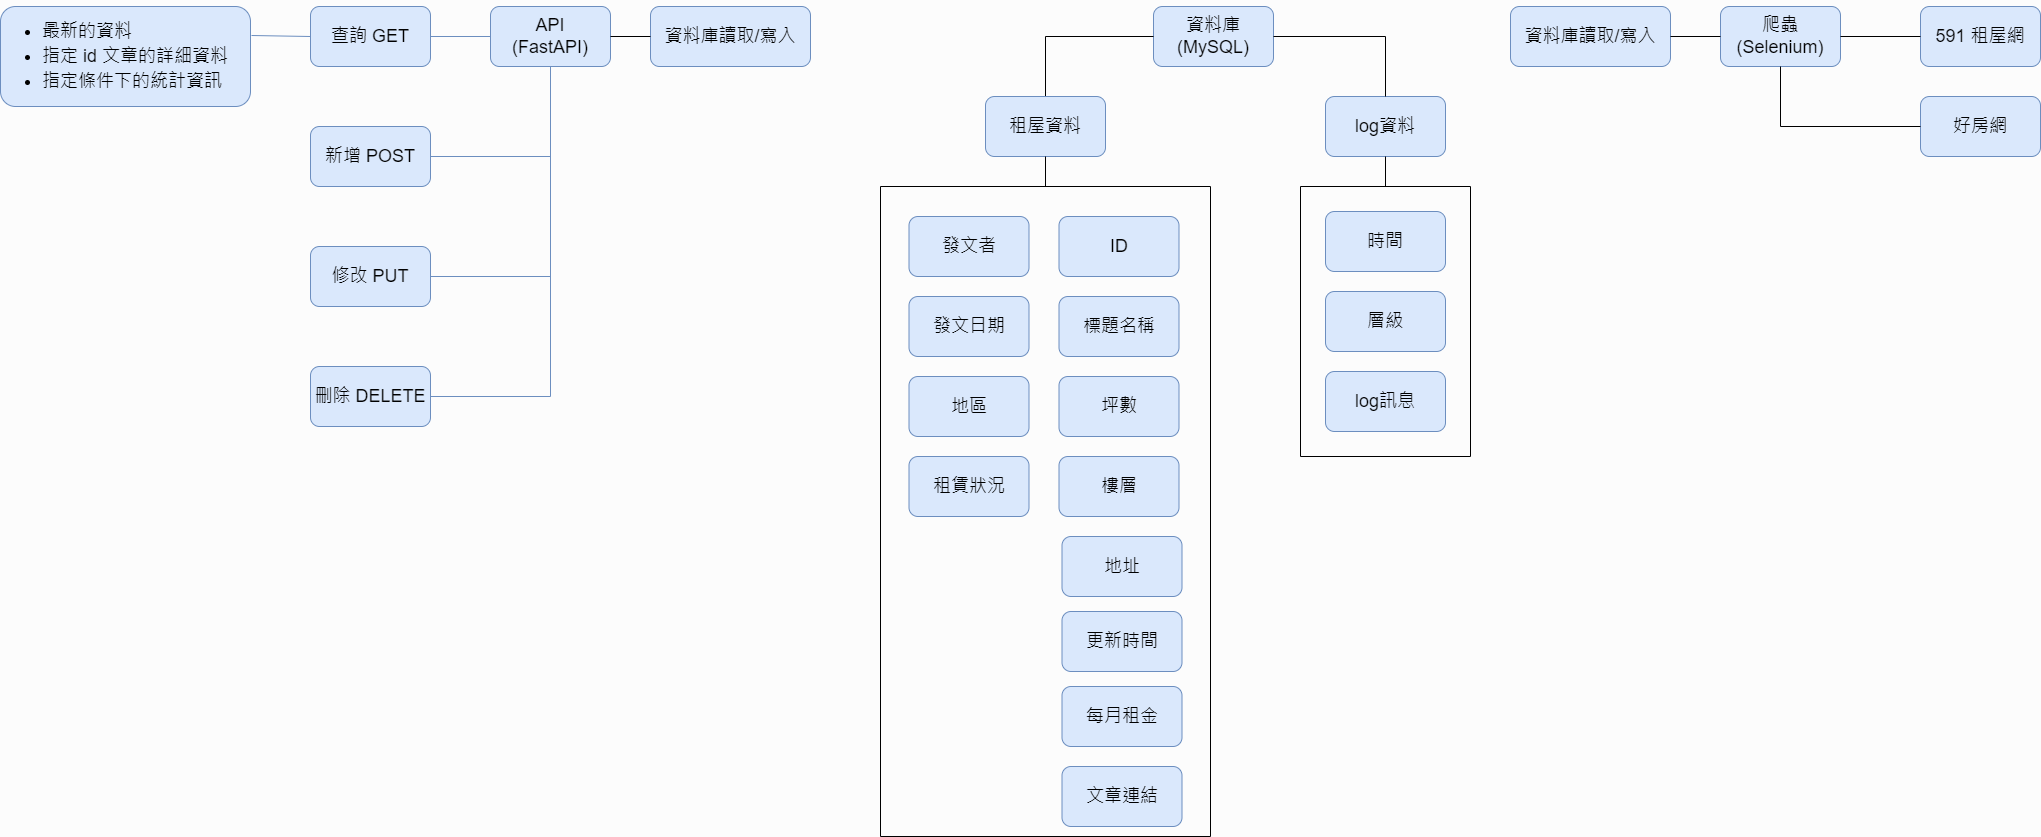

The diagram above was exported from draw.io. Its source (the exported page's mxGraphModel, read from the mxfile embedded in the PNG):
<mxGraphModel dx="2249" dy="706" grid="1" gridSize="10" guides="1" tooltips="1" connect="1" arrows="1" fold="1" page="1" pageScale="1" pageWidth="827" pageHeight="1169" background="#FCFCFC" math="0" shadow="0">
  <root>
    <mxCell id="0" />
    <mxCell id="1" parent="0" />
    <mxCell id="GjCL8QGU2Wdw76QZN1fu-9" style="edgeStyle=orthogonalEdgeStyle;rounded=0;orthogonalLoop=1;jettySize=auto;html=1;entryX=1;entryY=0.5;entryDx=0;entryDy=0;fontSize=18;endArrow=none;endFill=0;fillColor=#dae8fc;strokeColor=#6c8ebf;" edge="1" parent="1" source="GjCL8QGU2Wdw76QZN1fu-1" target="GjCL8QGU2Wdw76QZN1fu-4">
      <mxGeometry relative="1" as="geometry" />
    </mxCell>
    <mxCell id="GjCL8QGU2Wdw76QZN1fu-1" value="API&lt;br&gt;(FastAPI)" style="rounded=1;whiteSpace=wrap;html=1;fontSize=18;fillColor=#dae8fc;strokeColor=#6c8ebf;" vertex="1" parent="1">
      <mxGeometry x="320" y="80" width="120" height="60" as="geometry" />
    </mxCell>
    <mxCell id="GjCL8QGU2Wdw76QZN1fu-2" value="爬蟲(Selenium)" style="rounded=1;whiteSpace=wrap;html=1;fontSize=18;fillColor=#dae8fc;strokeColor=#6c8ebf;" vertex="1" parent="1">
      <mxGeometry x="1550" y="80" width="120" height="60" as="geometry" />
    </mxCell>
    <mxCell id="GjCL8QGU2Wdw76QZN1fu-3" value="資料庫&lt;br&gt;(MySQL)" style="rounded=1;whiteSpace=wrap;html=1;fontSize=18;fillColor=#dae8fc;strokeColor=#6c8ebf;" vertex="1" parent="1">
      <mxGeometry x="983" y="80" width="120" height="60" as="geometry" />
    </mxCell>
    <mxCell id="GjCL8QGU2Wdw76QZN1fu-4" value="&lt;font style=&quot;font-size: 18px;&quot;&gt;查詢 GET&lt;/font&gt;" style="rounded=1;whiteSpace=wrap;html=1;fillColor=#dae8fc;strokeColor=#6c8ebf;" vertex="1" parent="1">
      <mxGeometry x="140" y="80" width="120" height="60" as="geometry" />
    </mxCell>
    <mxCell id="GjCL8QGU2Wdw76QZN1fu-5" value="刪除 DELETE" style="rounded=1;whiteSpace=wrap;html=1;fontSize=18;fillColor=#dae8fc;strokeColor=#6c8ebf;" vertex="1" parent="1">
      <mxGeometry x="140" y="440" width="120" height="60" as="geometry" />
    </mxCell>
    <mxCell id="GjCL8QGU2Wdw76QZN1fu-6" value="修改 PUT" style="rounded=1;whiteSpace=wrap;html=1;fontSize=18;fillColor=#dae8fc;strokeColor=#6c8ebf;" vertex="1" parent="1">
      <mxGeometry x="140" y="320" width="120" height="60" as="geometry" />
    </mxCell>
    <mxCell id="GjCL8QGU2Wdw76QZN1fu-7" value="新增 POST" style="rounded=1;whiteSpace=wrap;html=1;fontSize=18;fillColor=#dae8fc;strokeColor=#6c8ebf;" vertex="1" parent="1">
      <mxGeometry x="140" y="200" width="120" height="60" as="geometry" />
    </mxCell>
    <mxCell id="GjCL8QGU2Wdw76QZN1fu-8" value="&lt;ul style=&quot;line-height: 140%;&quot;&gt;&lt;li&gt;最新的資料&lt;br&gt;&lt;/li&gt;&lt;li&gt;&lt;span style=&quot;background-color: initial;&quot;&gt;指定 id 文章的詳細資料&lt;/span&gt;&lt;/li&gt;&lt;li&gt;&lt;span style=&quot;background-color: initial;&quot;&gt;指定條件下的統計資訊&lt;/span&gt;&lt;/li&gt;&lt;/ul&gt;" style="rounded=1;whiteSpace=wrap;html=1;fontSize=18;fillColor=#dae8fc;strokeColor=#6c8ebf;align=left;" vertex="1" parent="1">
      <mxGeometry x="-170" y="80" width="250" height="100" as="geometry" />
    </mxCell>
    <mxCell id="GjCL8QGU2Wdw76QZN1fu-10" value="" style="endArrow=none;html=1;rounded=0;fontSize=18;exitX=0.5;exitY=1;exitDx=0;exitDy=0;fillColor=#dae8fc;strokeColor=#6c8ebf;" edge="1" parent="1" source="GjCL8QGU2Wdw76QZN1fu-1">
      <mxGeometry width="50" height="50" relative="1" as="geometry">
        <mxPoint x="490" y="230" as="sourcePoint" />
        <mxPoint x="260" y="230" as="targetPoint" />
        <Array as="points">
          <mxPoint x="380" y="230" />
        </Array>
      </mxGeometry>
    </mxCell>
    <mxCell id="GjCL8QGU2Wdw76QZN1fu-11" value="" style="endArrow=none;html=1;rounded=0;fontSize=18;entryX=0.5;entryY=1;entryDx=0;entryDy=0;fillColor=#dae8fc;strokeColor=#6c8ebf;" edge="1" parent="1" target="GjCL8QGU2Wdw76QZN1fu-1">
      <mxGeometry width="50" height="50" relative="1" as="geometry">
        <mxPoint x="260" y="350" as="sourcePoint" />
        <mxPoint x="400" y="220" as="targetPoint" />
        <Array as="points">
          <mxPoint x="380" y="350" />
        </Array>
      </mxGeometry>
    </mxCell>
    <mxCell id="GjCL8QGU2Wdw76QZN1fu-12" value="" style="endArrow=none;html=1;rounded=0;fontSize=18;entryX=0.5;entryY=1;entryDx=0;entryDy=0;fillColor=#dae8fc;strokeColor=#6c8ebf;" edge="1" parent="1" target="GjCL8QGU2Wdw76QZN1fu-1">
      <mxGeometry width="50" height="50" relative="1" as="geometry">
        <mxPoint x="260" y="470" as="sourcePoint" />
        <mxPoint x="370" y="240" as="targetPoint" />
        <Array as="points">
          <mxPoint x="380" y="470" />
        </Array>
      </mxGeometry>
    </mxCell>
    <mxCell id="GjCL8QGU2Wdw76QZN1fu-13" value="" style="endArrow=none;html=1;rounded=0;fontSize=18;fillColor=#dae8fc;strokeColor=#6c8ebf;exitX=0;exitY=0.5;exitDx=0;exitDy=0;" edge="1" parent="1" source="GjCL8QGU2Wdw76QZN1fu-4">
      <mxGeometry width="50" height="50" relative="1" as="geometry">
        <mxPoint x="160" y="110" as="sourcePoint" />
        <mxPoint x="81" y="109" as="targetPoint" />
      </mxGeometry>
    </mxCell>
    <mxCell id="GjCL8QGU2Wdw76QZN1fu-30" value="591 租屋網" style="rounded=1;whiteSpace=wrap;html=1;fontSize=18;fillColor=#dae8fc;strokeColor=#6c8ebf;" vertex="1" parent="1">
      <mxGeometry x="1750" y="80" width="120" height="60" as="geometry" />
    </mxCell>
    <mxCell id="GjCL8QGU2Wdw76QZN1fu-31" value="好房網" style="rounded=1;whiteSpace=wrap;html=1;fontSize=18;fillColor=#dae8fc;strokeColor=#6c8ebf;" vertex="1" parent="1">
      <mxGeometry x="1750" y="170" width="120" height="60" as="geometry" />
    </mxCell>
    <mxCell id="GjCL8QGU2Wdw76QZN1fu-32" value="log資料" style="rounded=1;whiteSpace=wrap;html=1;fontSize=18;fillColor=#dae8fc;strokeColor=#6c8ebf;" vertex="1" parent="1">
      <mxGeometry x="1155" y="170" width="120" height="60" as="geometry" />
    </mxCell>
    <mxCell id="GjCL8QGU2Wdw76QZN1fu-37" value="資料庫讀取/寫入" style="rounded=1;whiteSpace=wrap;html=1;fontSize=18;fillColor=#dae8fc;strokeColor=#6c8ebf;" vertex="1" parent="1">
      <mxGeometry x="480" y="80" width="160" height="60" as="geometry" />
    </mxCell>
    <mxCell id="GjCL8QGU2Wdw76QZN1fu-38" value="" style="endArrow=none;html=1;rounded=0;fontSize=18;exitX=1;exitY=0.5;exitDx=0;exitDy=0;entryX=0;entryY=0.5;entryDx=0;entryDy=0;" edge="1" parent="1" source="GjCL8QGU2Wdw76QZN1fu-1" target="GjCL8QGU2Wdw76QZN1fu-37">
      <mxGeometry width="50" height="50" relative="1" as="geometry">
        <mxPoint x="470" y="90" as="sourcePoint" />
        <mxPoint x="520" y="40" as="targetPoint" />
      </mxGeometry>
    </mxCell>
    <mxCell id="GjCL8QGU2Wdw76QZN1fu-39" value="資料庫讀取/寫入" style="rounded=1;whiteSpace=wrap;html=1;fontSize=18;fillColor=#dae8fc;strokeColor=#6c8ebf;" vertex="1" parent="1">
      <mxGeometry x="1340" y="80" width="160" height="60" as="geometry" />
    </mxCell>
    <mxCell id="GjCL8QGU2Wdw76QZN1fu-40" value="" style="endArrow=none;html=1;rounded=0;fontSize=18;entryX=0;entryY=0.5;entryDx=0;entryDy=0;exitX=1;exitY=0.5;exitDx=0;exitDy=0;" edge="1" parent="1" source="GjCL8QGU2Wdw76QZN1fu-39" target="GjCL8QGU2Wdw76QZN1fu-2">
      <mxGeometry width="50" height="50" relative="1" as="geometry">
        <mxPoint x="1440" y="230" as="sourcePoint" />
        <mxPoint x="1490" y="180" as="targetPoint" />
      </mxGeometry>
    </mxCell>
    <mxCell id="GjCL8QGU2Wdw76QZN1fu-41" value="" style="endArrow=none;html=1;rounded=0;fontSize=18;exitX=1;exitY=0.5;exitDx=0;exitDy=0;" edge="1" parent="1" source="GjCL8QGU2Wdw76QZN1fu-2" target="GjCL8QGU2Wdw76QZN1fu-30">
      <mxGeometry width="50" height="50" relative="1" as="geometry">
        <mxPoint x="1700" y="90" as="sourcePoint" />
        <mxPoint x="1750" y="40" as="targetPoint" />
      </mxGeometry>
    </mxCell>
    <mxCell id="GjCL8QGU2Wdw76QZN1fu-42" value="" style="endArrow=none;html=1;rounded=0;fontSize=18;exitX=0.5;exitY=1;exitDx=0;exitDy=0;entryX=0;entryY=0.5;entryDx=0;entryDy=0;" edge="1" parent="1" source="GjCL8QGU2Wdw76QZN1fu-2" target="GjCL8QGU2Wdw76QZN1fu-31">
      <mxGeometry width="50" height="50" relative="1" as="geometry">
        <mxPoint x="1660" y="250" as="sourcePoint" />
        <mxPoint x="1710" y="200" as="targetPoint" />
        <Array as="points">
          <mxPoint x="1610" y="200" />
        </Array>
      </mxGeometry>
    </mxCell>
    <mxCell id="GjCL8QGU2Wdw76QZN1fu-43" value="" style="swimlane;startSize=0;fontSize=18;" vertex="1" parent="1">
      <mxGeometry x="710" y="260" width="330" height="650" as="geometry" />
    </mxCell>
    <mxCell id="GjCL8QGU2Wdw76QZN1fu-20" value="ID" style="rounded=1;whiteSpace=wrap;html=1;fontSize=18;fillColor=#dae8fc;strokeColor=#6c8ebf;" vertex="1" parent="GjCL8QGU2Wdw76QZN1fu-43">
      <mxGeometry x="178.5" y="30" width="120" height="60" as="geometry" />
    </mxCell>
    <mxCell id="GjCL8QGU2Wdw76QZN1fu-22" value="標題名稱" style="rounded=1;whiteSpace=wrap;html=1;fontSize=18;fillColor=#dae8fc;strokeColor=#6c8ebf;" vertex="1" parent="GjCL8QGU2Wdw76QZN1fu-43">
      <mxGeometry x="178.5" y="110" width="120" height="60" as="geometry" />
    </mxCell>
    <mxCell id="GjCL8QGU2Wdw76QZN1fu-23" value="坪數" style="rounded=1;whiteSpace=wrap;html=1;fontSize=18;fillColor=#dae8fc;strokeColor=#6c8ebf;" vertex="1" parent="GjCL8QGU2Wdw76QZN1fu-43">
      <mxGeometry x="178.5" y="190" width="120" height="60" as="geometry" />
    </mxCell>
    <mxCell id="GjCL8QGU2Wdw76QZN1fu-24" value="樓層" style="rounded=1;whiteSpace=wrap;html=1;fontSize=18;fillColor=#dae8fc;strokeColor=#6c8ebf;" vertex="1" parent="GjCL8QGU2Wdw76QZN1fu-43">
      <mxGeometry x="178.5" y="270" width="120" height="60" as="geometry" />
    </mxCell>
    <mxCell id="GjCL8QGU2Wdw76QZN1fu-25" value="地址" style="rounded=1;whiteSpace=wrap;html=1;fontSize=18;fillColor=#dae8fc;strokeColor=#6c8ebf;" vertex="1" parent="GjCL8QGU2Wdw76QZN1fu-43">
      <mxGeometry x="181.5" y="350" width="120" height="60" as="geometry" />
    </mxCell>
    <mxCell id="GjCL8QGU2Wdw76QZN1fu-26" value="更新時間" style="rounded=1;whiteSpace=wrap;html=1;fontSize=18;fillColor=#dae8fc;strokeColor=#6c8ebf;" vertex="1" parent="GjCL8QGU2Wdw76QZN1fu-43">
      <mxGeometry x="181.5" y="425" width="120" height="60" as="geometry" />
    </mxCell>
    <mxCell id="GjCL8QGU2Wdw76QZN1fu-28" value="每月租金" style="rounded=1;whiteSpace=wrap;html=1;fontSize=18;fillColor=#dae8fc;strokeColor=#6c8ebf;" vertex="1" parent="GjCL8QGU2Wdw76QZN1fu-43">
      <mxGeometry x="181.5" y="500" width="120" height="60" as="geometry" />
    </mxCell>
    <mxCell id="GjCL8QGU2Wdw76QZN1fu-29" value="文章連結" style="rounded=1;whiteSpace=wrap;html=1;fontSize=18;fillColor=#dae8fc;strokeColor=#6c8ebf;" vertex="1" parent="GjCL8QGU2Wdw76QZN1fu-43">
      <mxGeometry x="181.5" y="580" width="120" height="60" as="geometry" />
    </mxCell>
    <mxCell id="GjCL8QGU2Wdw76QZN1fu-33" value="發文者" style="rounded=1;whiteSpace=wrap;html=1;fontSize=18;fillColor=#dae8fc;strokeColor=#6c8ebf;" vertex="1" parent="GjCL8QGU2Wdw76QZN1fu-43">
      <mxGeometry x="28.5" y="30" width="120" height="60" as="geometry" />
    </mxCell>
    <mxCell id="GjCL8QGU2Wdw76QZN1fu-34" value="發文日期" style="rounded=1;whiteSpace=wrap;html=1;fontSize=18;fillColor=#dae8fc;strokeColor=#6c8ebf;" vertex="1" parent="GjCL8QGU2Wdw76QZN1fu-43">
      <mxGeometry x="28.5" y="110" width="120" height="60" as="geometry" />
    </mxCell>
    <mxCell id="GjCL8QGU2Wdw76QZN1fu-35" value="地區" style="rounded=1;whiteSpace=wrap;html=1;fontSize=18;fillColor=#dae8fc;strokeColor=#6c8ebf;" vertex="1" parent="GjCL8QGU2Wdw76QZN1fu-43">
      <mxGeometry x="28.5" y="190" width="120" height="60" as="geometry" />
    </mxCell>
    <mxCell id="GjCL8QGU2Wdw76QZN1fu-36" value="租賃狀況" style="rounded=1;whiteSpace=wrap;html=1;fontSize=18;fillColor=#dae8fc;strokeColor=#6c8ebf;" vertex="1" parent="GjCL8QGU2Wdw76QZN1fu-43">
      <mxGeometry x="28.5" y="270" width="120" height="60" as="geometry" />
    </mxCell>
    <mxCell id="GjCL8QGU2Wdw76QZN1fu-44" value="" style="endArrow=none;html=1;rounded=0;fontSize=18;entryX=0;entryY=0.5;entryDx=0;entryDy=0;exitX=0.5;exitY=0;exitDx=0;exitDy=0;startArrow=none;" edge="1" parent="1" source="GjCL8QGU2Wdw76QZN1fu-50" target="GjCL8QGU2Wdw76QZN1fu-3">
      <mxGeometry width="50" height="50" relative="1" as="geometry">
        <mxPoint x="890" y="160" as="sourcePoint" />
        <mxPoint x="940" y="110" as="targetPoint" />
        <Array as="points">
          <mxPoint x="875" y="110" />
        </Array>
      </mxGeometry>
    </mxCell>
    <mxCell id="GjCL8QGU2Wdw76QZN1fu-45" value="" style="endArrow=none;startArrow=none;html=1;rounded=0;fontSize=18;exitX=1;exitY=0.5;exitDx=0;exitDy=0;entryX=0.5;entryY=0;entryDx=0;entryDy=0;endFill=0;startFill=0;" edge="1" parent="1" source="GjCL8QGU2Wdw76QZN1fu-3" target="GjCL8QGU2Wdw76QZN1fu-32">
      <mxGeometry width="50" height="50" relative="1" as="geometry">
        <mxPoint x="1190" y="130" as="sourcePoint" />
        <mxPoint x="1240" y="80" as="targetPoint" />
        <Array as="points">
          <mxPoint x="1215" y="110" />
        </Array>
      </mxGeometry>
    </mxCell>
    <mxCell id="GjCL8QGU2Wdw76QZN1fu-49" value="" style="swimlane;startSize=0;fontSize=18;" vertex="1" parent="1">
      <mxGeometry x="1130" y="260" width="170" height="270" as="geometry" />
    </mxCell>
    <mxCell id="GjCL8QGU2Wdw76QZN1fu-46" value="時間" style="rounded=1;whiteSpace=wrap;html=1;fontSize=18;fillColor=#dae8fc;strokeColor=#6c8ebf;" vertex="1" parent="GjCL8QGU2Wdw76QZN1fu-49">
      <mxGeometry x="25" y="25" width="120" height="60" as="geometry" />
    </mxCell>
    <mxCell id="GjCL8QGU2Wdw76QZN1fu-47" value="層級" style="rounded=1;whiteSpace=wrap;html=1;fontSize=18;fillColor=#dae8fc;strokeColor=#6c8ebf;" vertex="1" parent="GjCL8QGU2Wdw76QZN1fu-49">
      <mxGeometry x="25" y="105" width="120" height="60" as="geometry" />
    </mxCell>
    <mxCell id="GjCL8QGU2Wdw76QZN1fu-48" value="log訊息" style="rounded=1;whiteSpace=wrap;html=1;fontSize=18;fillColor=#dae8fc;strokeColor=#6c8ebf;" vertex="1" parent="GjCL8QGU2Wdw76QZN1fu-49">
      <mxGeometry x="25" y="185" width="120" height="60" as="geometry" />
    </mxCell>
    <mxCell id="GjCL8QGU2Wdw76QZN1fu-51" value="" style="endArrow=none;html=1;rounded=0;fontSize=18;entryX=0.5;entryY=1;entryDx=0;entryDy=0;exitX=0.5;exitY=0;exitDx=0;exitDy=0;" edge="1" parent="1" source="GjCL8QGU2Wdw76QZN1fu-49" target="GjCL8QGU2Wdw76QZN1fu-32">
      <mxGeometry width="50" height="50" relative="1" as="geometry">
        <mxPoint x="1332" y="290" as="sourcePoint" />
        <mxPoint x="1382" y="240" as="targetPoint" />
      </mxGeometry>
    </mxCell>
    <mxCell id="GjCL8QGU2Wdw76QZN1fu-50" value="租屋資料" style="rounded=1;whiteSpace=wrap;html=1;fontSize=18;fillColor=#dae8fc;strokeColor=#6c8ebf;" vertex="1" parent="1">
      <mxGeometry x="815" y="170" width="120" height="60" as="geometry" />
    </mxCell>
    <mxCell id="GjCL8QGU2Wdw76QZN1fu-52" value="" style="endArrow=none;html=1;rounded=0;fontSize=18;entryX=0.5;entryY=1;entryDx=0;entryDy=0;exitX=0.5;exitY=0;exitDx=0;exitDy=0;" edge="1" parent="1" source="GjCL8QGU2Wdw76QZN1fu-43" target="GjCL8QGU2Wdw76QZN1fu-50">
      <mxGeometry width="50" height="50" relative="1" as="geometry">
        <mxPoint x="875" y="260" as="sourcePoint" />
        <mxPoint x="983" y="110" as="targetPoint" />
        <Array as="points" />
      </mxGeometry>
    </mxCell>
  </root>
</mxGraphModel>